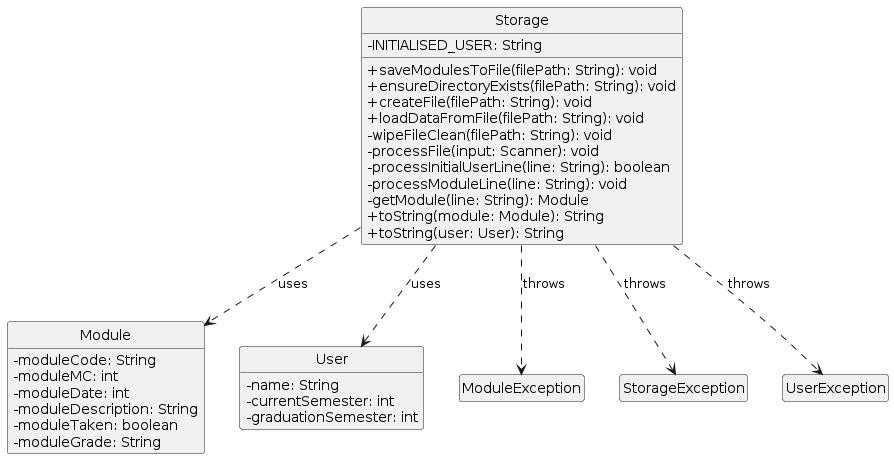

The diagram above was rendered by PlantUML. Its source (embedded in the PNG):
@startuml
skinparam classAttributeIconSize 0
hide empty members
hide circle

class Storage {
    - INITIALISED_USER: String
    + saveModulesToFile(filePath: String): void
    + ensureDirectoryExists(filePath: String): void
    + createFile(filePath: String): void
    + loadDataFromFile(filePath: String): void
    - wipeFileClean(filePath: String): void
    - processFile(input: Scanner): void
    - processInitialUserLine(line: String): boolean
    - processModuleLine(line: String): void
    - getModule(line: String): Module
    + toString(module: Module): String
    + toString(user: User): String
}

class Module {
    - moduleCode: String
    - moduleMC: int
    - moduleDate: int
    - moduleDescription: String
    - moduleTaken: boolean
    - moduleGrade: String
}

class User {
    - name: String
    - currentSemester: int
    - graduationSemester: int
}

class ModuleException {
}

class StorageException {
}

class UserException {
}

Storage ..> Module : uses
Storage ..> User : uses
Storage ..> StorageException : throws
Storage ..> ModuleException : throws
Storage ..> UserException : throws
@enduml